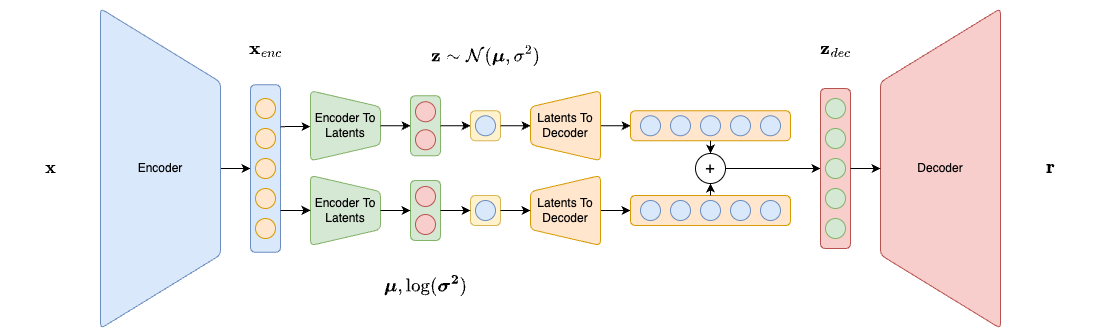

The diagram above was exported from draw.io. Its source (the exported page's mxGraphModel, read from the mxfile embedded in the PNG):
<mxGraphModel dx="926" dy="746" grid="1" gridSize="10" guides="1" tooltips="1" connect="1" arrows="1" fold="1" page="1" pageScale="1" pageWidth="827" pageHeight="1169" math="1" shadow="0">
  <root>
    <mxCell id="0" />
    <mxCell id="1" parent="0" />
    <mxCell id="xVD8kGb6bAcB1-bbJ-44-16" style="edgeStyle=orthogonalEdgeStyle;orthogonalLoop=1;jettySize=auto;html=1;exitX=0.5;exitY=0;exitDx=0;exitDy=0;entryX=0.5;entryY=1;entryDx=0;entryDy=0;rounded=1;" edge="1" parent="1" source="xVD8kGb6bAcB1-bbJ-44-5" target="xVD8kGb6bAcB1-bbJ-44-6">
      <mxGeometry relative="1" as="geometry" />
    </mxCell>
    <mxCell id="xVD8kGb6bAcB1-bbJ-44-5" value="Encoder" style="verticalLabelPosition=middle;verticalAlign=middle;html=1;shape=trapezoid;perimeter=trapezoidPerimeter;whiteSpace=wrap;size=0.23;arcSize=10;flipV=1;labelPosition=center;align=center;direction=south;fillColor=#dae8fc;strokeColor=#6c8ebf;rounded=1;" vertex="1" parent="1">
      <mxGeometry x="380" y="340" width="120" height="320" as="geometry" />
    </mxCell>
    <mxCell id="xVD8kGb6bAcB1-bbJ-44-14" value="" style="group;rounded=1;" vertex="1" connectable="0" parent="1">
      <mxGeometry x="530" y="416.25" width="30" height="167.5" as="geometry" />
    </mxCell>
    <mxCell id="xVD8kGb6bAcB1-bbJ-44-6" value="" style="rounded=1;whiteSpace=wrap;html=1;direction=south;fillColor=#dae8fc;strokeColor=#6c8ebf;" vertex="1" parent="xVD8kGb6bAcB1-bbJ-44-14">
      <mxGeometry width="30" height="167.5" as="geometry" />
    </mxCell>
    <mxCell id="xVD8kGb6bAcB1-bbJ-44-7" value="" style="ellipse;whiteSpace=wrap;html=1;aspect=fixed;fillColor=#ffe6cc;strokeColor=#d79b00;rounded=1;" vertex="1" parent="xVD8kGb6bAcB1-bbJ-44-14">
      <mxGeometry x="5" y="13.75" width="20" height="20" as="geometry" />
    </mxCell>
    <mxCell id="xVD8kGb6bAcB1-bbJ-44-9" value="" style="ellipse;whiteSpace=wrap;html=1;aspect=fixed;fillColor=#ffe6cc;strokeColor=#d79b00;rounded=1;" vertex="1" parent="xVD8kGb6bAcB1-bbJ-44-14">
      <mxGeometry x="5" y="43.75" width="20" height="20" as="geometry" />
    </mxCell>
    <mxCell id="xVD8kGb6bAcB1-bbJ-44-10" value="" style="ellipse;whiteSpace=wrap;html=1;aspect=fixed;fillColor=#ffe6cc;strokeColor=#d79b00;rounded=1;" vertex="1" parent="xVD8kGb6bAcB1-bbJ-44-14">
      <mxGeometry x="5" y="73.75" width="20" height="20" as="geometry" />
    </mxCell>
    <mxCell id="xVD8kGb6bAcB1-bbJ-44-11" value="" style="ellipse;whiteSpace=wrap;html=1;aspect=fixed;fillColor=#ffe6cc;strokeColor=#d79b00;rounded=1;" vertex="1" parent="xVD8kGb6bAcB1-bbJ-44-14">
      <mxGeometry x="5" y="103.75" width="20" height="20" as="geometry" />
    </mxCell>
    <mxCell id="xVD8kGb6bAcB1-bbJ-44-12" value="" style="ellipse;whiteSpace=wrap;html=1;aspect=fixed;fillColor=#ffe6cc;strokeColor=#d79b00;rounded=1;" vertex="1" parent="xVD8kGb6bAcB1-bbJ-44-14">
      <mxGeometry x="5" y="133.75" width="20" height="20" as="geometry" />
    </mxCell>
    <mxCell id="xVD8kGb6bAcB1-bbJ-44-15" value="Encoder To Latents" style="verticalLabelPosition=middle;verticalAlign=middle;html=1;shape=trapezoid;perimeter=trapezoidPerimeter;whiteSpace=wrap;size=0.23;arcSize=10;flipV=1;labelPosition=center;align=center;direction=south;fillColor=#d5e8d4;strokeColor=#82b366;rounded=1;" vertex="1" parent="1">
      <mxGeometry x="590" y="422.25" width="70" height="70" as="geometry" />
    </mxCell>
    <mxCell id="xVD8kGb6bAcB1-bbJ-44-18" value="Encoder To Latents" style="verticalLabelPosition=middle;verticalAlign=middle;html=1;shape=trapezoid;perimeter=trapezoidPerimeter;whiteSpace=wrap;size=0.23;arcSize=10;flipV=1;labelPosition=center;align=center;direction=south;fillColor=#d5e8d4;strokeColor=#82b366;rounded=1;" vertex="1" parent="1">
      <mxGeometry x="590" y="507" width="70" height="70" as="geometry" />
    </mxCell>
    <mxCell id="xVD8kGb6bAcB1-bbJ-44-20" style="edgeStyle=orthogonalEdgeStyle;rounded=1;orthogonalLoop=1;jettySize=auto;html=1;exitX=0.25;exitY=0;exitDx=0;exitDy=0;entryX=0.5;entryY=1;entryDx=0;entryDy=0;" edge="1" parent="1" source="xVD8kGb6bAcB1-bbJ-44-6" target="xVD8kGb6bAcB1-bbJ-44-15">
      <mxGeometry relative="1" as="geometry" />
    </mxCell>
    <mxCell id="xVD8kGb6bAcB1-bbJ-44-22" style="edgeStyle=orthogonalEdgeStyle;rounded=1;orthogonalLoop=1;jettySize=auto;html=1;exitX=0.75;exitY=0;exitDx=0;exitDy=0;entryX=0.5;entryY=1;entryDx=0;entryDy=0;" edge="1" parent="1" source="xVD8kGb6bAcB1-bbJ-44-6" target="xVD8kGb6bAcB1-bbJ-44-18">
      <mxGeometry relative="1" as="geometry" />
    </mxCell>
    <mxCell id="xVD8kGb6bAcB1-bbJ-44-36" value="" style="group;rounded=1;" vertex="1" connectable="0" parent="1">
      <mxGeometry x="690" y="427.25" width="30" height="60" as="geometry" />
    </mxCell>
    <mxCell id="xVD8kGb6bAcB1-bbJ-44-31" value="" style="rounded=1;whiteSpace=wrap;html=1;fillColor=#d5e8d4;direction=south;strokeColor=#82b366;" vertex="1" parent="xVD8kGb6bAcB1-bbJ-44-36">
      <mxGeometry width="30" height="60" as="geometry" />
    </mxCell>
    <mxCell id="xVD8kGb6bAcB1-bbJ-44-32" value="" style="ellipse;whiteSpace=wrap;html=1;aspect=fixed;fillColor=#f8cecc;strokeColor=#b85450;rounded=1;" vertex="1" parent="xVD8kGb6bAcB1-bbJ-44-36">
      <mxGeometry x="5" y="6" width="20" height="20" as="geometry" />
    </mxCell>
    <mxCell id="xVD8kGb6bAcB1-bbJ-44-33" value="" style="ellipse;whiteSpace=wrap;html=1;aspect=fixed;fillColor=#f8cecc;strokeColor=#b85450;rounded=1;" vertex="1" parent="xVD8kGb6bAcB1-bbJ-44-36">
      <mxGeometry x="5" y="34" width="20" height="20" as="geometry" />
    </mxCell>
    <mxCell id="xVD8kGb6bAcB1-bbJ-44-37" value="" style="group;rounded=1;" vertex="1" connectable="0" parent="1">
      <mxGeometry x="690" y="512" width="30" height="60" as="geometry" />
    </mxCell>
    <mxCell id="xVD8kGb6bAcB1-bbJ-44-38" value="" style="rounded=1;whiteSpace=wrap;html=1;fillColor=#d5e8d4;direction=south;strokeColor=#82b366;" vertex="1" parent="xVD8kGb6bAcB1-bbJ-44-37">
      <mxGeometry width="30" height="60" as="geometry" />
    </mxCell>
    <mxCell id="xVD8kGb6bAcB1-bbJ-44-39" value="" style="ellipse;whiteSpace=wrap;html=1;aspect=fixed;fillColor=#f8cecc;strokeColor=#b85450;rounded=1;" vertex="1" parent="xVD8kGb6bAcB1-bbJ-44-37">
      <mxGeometry x="5" y="6" width="20" height="20" as="geometry" />
    </mxCell>
    <mxCell id="xVD8kGb6bAcB1-bbJ-44-40" value="" style="ellipse;whiteSpace=wrap;html=1;aspect=fixed;fillColor=#f8cecc;strokeColor=#b85450;rounded=1;" vertex="1" parent="xVD8kGb6bAcB1-bbJ-44-37">
      <mxGeometry x="5" y="34" width="20" height="20" as="geometry" />
    </mxCell>
    <mxCell id="xVD8kGb6bAcB1-bbJ-44-43" style="edgeStyle=orthogonalEdgeStyle;rounded=1;orthogonalLoop=1;jettySize=auto;html=1;exitX=0.5;exitY=0;exitDx=0;exitDy=0;entryX=0.5;entryY=1;entryDx=0;entryDy=0;" edge="1" parent="1" source="xVD8kGb6bAcB1-bbJ-44-15" target="xVD8kGb6bAcB1-bbJ-44-31">
      <mxGeometry relative="1" as="geometry" />
    </mxCell>
    <mxCell id="xVD8kGb6bAcB1-bbJ-44-44" style="edgeStyle=orthogonalEdgeStyle;rounded=1;orthogonalLoop=1;jettySize=auto;html=1;exitX=0.5;exitY=0;exitDx=0;exitDy=0;entryX=0.5;entryY=1;entryDx=0;entryDy=0;" edge="1" parent="1" source="xVD8kGb6bAcB1-bbJ-44-18" target="xVD8kGb6bAcB1-bbJ-44-38">
      <mxGeometry relative="1" as="geometry" />
    </mxCell>
    <mxCell id="xVD8kGb6bAcB1-bbJ-44-65" value="" style="group;rounded=1;" vertex="1" connectable="0" parent="1">
      <mxGeometry x="750" y="442.25" width="30" height="30" as="geometry" />
    </mxCell>
    <mxCell id="xVD8kGb6bAcB1-bbJ-44-63" value="" style="rounded=1;whiteSpace=wrap;html=1;fontFamily=Helvetica;fontSize=11;fillColor=#fff2cc;direction=south;strokeColor=#d6b656;" vertex="1" parent="xVD8kGb6bAcB1-bbJ-44-65">
      <mxGeometry width="30" height="30" as="geometry" />
    </mxCell>
    <mxCell id="xVD8kGb6bAcB1-bbJ-44-64" value="" style="ellipse;whiteSpace=wrap;html=1;aspect=fixed;fontFamily=Helvetica;fontSize=11;fillColor=#dae8fc;strokeColor=#6c8ebf;rounded=1;" vertex="1" parent="xVD8kGb6bAcB1-bbJ-44-65">
      <mxGeometry x="5" y="5" width="20" height="20" as="geometry" />
    </mxCell>
    <mxCell id="xVD8kGb6bAcB1-bbJ-44-66" value="" style="group;rounded=1;" vertex="1" connectable="0" parent="1">
      <mxGeometry x="750" y="527" width="30" height="30" as="geometry" />
    </mxCell>
    <mxCell id="xVD8kGb6bAcB1-bbJ-44-67" value="" style="rounded=1;whiteSpace=wrap;html=1;fontFamily=Helvetica;fontSize=11;fillColor=#fff2cc;direction=south;strokeColor=#d6b656;" vertex="1" parent="xVD8kGb6bAcB1-bbJ-44-66">
      <mxGeometry width="30" height="30" as="geometry" />
    </mxCell>
    <mxCell id="xVD8kGb6bAcB1-bbJ-44-68" value="" style="ellipse;whiteSpace=wrap;html=1;aspect=fixed;fontFamily=Helvetica;fontSize=11;fillColor=#dae8fc;strokeColor=#6c8ebf;rounded=1;" vertex="1" parent="xVD8kGb6bAcB1-bbJ-44-66">
      <mxGeometry x="5" y="5" width="20" height="20" as="geometry" />
    </mxCell>
    <mxCell id="xVD8kGb6bAcB1-bbJ-44-73" style="edgeStyle=orthogonalEdgeStyle;orthogonalLoop=1;jettySize=auto;html=1;exitX=0.5;exitY=1;exitDx=0;exitDy=0;entryX=0.5;entryY=0;entryDx=0;entryDy=0;fontFamily=Helvetica;fontSize=11;fontColor=default;startArrow=classic;startFill=1;endArrow=none;endFill=0;" edge="1" parent="1" source="xVD8kGb6bAcB1-bbJ-44-63" target="xVD8kGb6bAcB1-bbJ-44-31">
      <mxGeometry relative="1" as="geometry" />
    </mxCell>
    <mxCell id="xVD8kGb6bAcB1-bbJ-44-72" style="edgeStyle=orthogonalEdgeStyle;orthogonalLoop=1;jettySize=auto;html=1;exitX=0.5;exitY=1;exitDx=0;exitDy=0;entryX=0.5;entryY=0;entryDx=0;entryDy=0;fontFamily=Helvetica;fontSize=11;fontColor=default;startArrow=classic;startFill=1;endArrow=none;endFill=0;" edge="1" parent="1" source="xVD8kGb6bAcB1-bbJ-44-67" target="xVD8kGb6bAcB1-bbJ-44-38">
      <mxGeometry relative="1" as="geometry" />
    </mxCell>
    <mxCell id="xVD8kGb6bAcB1-bbJ-44-137" style="edgeStyle=orthogonalEdgeStyle;rounded=0;orthogonalLoop=1;jettySize=auto;html=1;exitX=0.5;exitY=1;exitDx=0;exitDy=0;entryX=0;entryY=0.5;entryDx=0;entryDy=0;fontSize=12;endArrow=classic;endFill=1;" edge="1" parent="1" source="xVD8kGb6bAcB1-bbJ-44-74" target="xVD8kGb6bAcB1-bbJ-44-111">
      <mxGeometry relative="1" as="geometry" />
    </mxCell>
    <mxCell id="xVD8kGb6bAcB1-bbJ-44-74" value="Latents To Decoder" style="verticalLabelPosition=middle;verticalAlign=middle;html=1;shape=trapezoid;perimeter=trapezoidPerimeter;whiteSpace=wrap;size=0.23;arcSize=10;flipV=1;labelPosition=center;align=center;direction=north;fillColor=#ffe6cc;strokeColor=#d79b00;rounded=1;" vertex="1" parent="1">
      <mxGeometry x="810" y="422.25" width="70" height="70" as="geometry" />
    </mxCell>
    <mxCell id="xVD8kGb6bAcB1-bbJ-44-140" style="edgeStyle=orthogonalEdgeStyle;rounded=0;orthogonalLoop=1;jettySize=auto;html=1;exitX=0.5;exitY=1;exitDx=0;exitDy=0;entryX=0;entryY=0.5;entryDx=0;entryDy=0;fontSize=12;endArrow=classic;endFill=1;" edge="1" parent="1" source="xVD8kGb6bAcB1-bbJ-44-75" target="xVD8kGb6bAcB1-bbJ-44-131">
      <mxGeometry relative="1" as="geometry" />
    </mxCell>
    <mxCell id="xVD8kGb6bAcB1-bbJ-44-75" value="Latents To Decoder" style="verticalLabelPosition=middle;verticalAlign=middle;html=1;shape=trapezoid;perimeter=trapezoidPerimeter;whiteSpace=wrap;size=0.23;arcSize=10;flipV=1;labelPosition=center;align=center;direction=north;fillColor=#ffe6cc;strokeColor=#d79b00;rounded=1;" vertex="1" parent="1">
      <mxGeometry x="810" y="507" width="70" height="70" as="geometry" />
    </mxCell>
    <mxCell id="xVD8kGb6bAcB1-bbJ-44-78" style="edgeStyle=orthogonalEdgeStyle;rounded=0;orthogonalLoop=1;jettySize=auto;html=1;exitX=0.5;exitY=0;exitDx=0;exitDy=0;entryX=0.5;entryY=0;entryDx=0;entryDy=0;fontSize=12;endArrow=classic;endFill=1;" edge="1" parent="1" source="xVD8kGb6bAcB1-bbJ-44-63" target="xVD8kGb6bAcB1-bbJ-44-74">
      <mxGeometry relative="1" as="geometry" />
    </mxCell>
    <mxCell id="xVD8kGb6bAcB1-bbJ-44-80" style="edgeStyle=orthogonalEdgeStyle;rounded=0;orthogonalLoop=1;jettySize=auto;html=1;exitX=0.5;exitY=0;exitDx=0;exitDy=0;entryX=0.5;entryY=0;entryDx=0;entryDy=0;fontSize=12;endArrow=classic;endFill=1;" edge="1" parent="1" source="xVD8kGb6bAcB1-bbJ-44-67" target="xVD8kGb6bAcB1-bbJ-44-75">
      <mxGeometry relative="1" as="geometry" />
    </mxCell>
    <mxCell id="xVD8kGb6bAcB1-bbJ-44-129" value="" style="group" vertex="1" connectable="0" parent="1">
      <mxGeometry x="910" y="442.25" width="160" height="30" as="geometry" />
    </mxCell>
    <mxCell id="xVD8kGb6bAcB1-bbJ-44-111" value="" style="rounded=1;whiteSpace=wrap;html=1;fontSize=16;fillColor=#ffe6cc;strokeColor=#d79b00;" vertex="1" parent="xVD8kGb6bAcB1-bbJ-44-129">
      <mxGeometry width="160" height="30" as="geometry" />
    </mxCell>
    <mxCell id="xVD8kGb6bAcB1-bbJ-44-117" value="" style="ellipse;whiteSpace=wrap;html=1;aspect=fixed;fontSize=16;fillColor=#dae8fc;strokeColor=#6c8ebf;" vertex="1" parent="xVD8kGb6bAcB1-bbJ-44-129">
      <mxGeometry x="70" y="5" width="20" height="20" as="geometry" />
    </mxCell>
    <mxCell id="xVD8kGb6bAcB1-bbJ-44-125" value="" style="ellipse;whiteSpace=wrap;html=1;aspect=fixed;fontSize=16;fillColor=#dae8fc;strokeColor=#6c8ebf;" vertex="1" parent="xVD8kGb6bAcB1-bbJ-44-129">
      <mxGeometry x="100" y="5" width="20" height="20" as="geometry" />
    </mxCell>
    <mxCell id="xVD8kGb6bAcB1-bbJ-44-126" value="" style="ellipse;whiteSpace=wrap;html=1;aspect=fixed;fontSize=16;fillColor=#dae8fc;strokeColor=#6c8ebf;" vertex="1" parent="xVD8kGb6bAcB1-bbJ-44-129">
      <mxGeometry x="130" y="5" width="20" height="20" as="geometry" />
    </mxCell>
    <mxCell id="xVD8kGb6bAcB1-bbJ-44-127" value="" style="ellipse;whiteSpace=wrap;html=1;aspect=fixed;fontSize=16;fillColor=#dae8fc;strokeColor=#6c8ebf;" vertex="1" parent="xVD8kGb6bAcB1-bbJ-44-129">
      <mxGeometry x="40" y="5" width="20" height="20" as="geometry" />
    </mxCell>
    <mxCell id="xVD8kGb6bAcB1-bbJ-44-128" value="" style="ellipse;whiteSpace=wrap;html=1;aspect=fixed;fontSize=16;fillColor=#dae8fc;strokeColor=#6c8ebf;" vertex="1" parent="xVD8kGb6bAcB1-bbJ-44-129">
      <mxGeometry x="10" y="5" width="20" height="20" as="geometry" />
    </mxCell>
    <mxCell id="xVD8kGb6bAcB1-bbJ-44-130" value="" style="group" vertex="1" connectable="0" parent="1">
      <mxGeometry x="910" y="527" width="160" height="30" as="geometry" />
    </mxCell>
    <mxCell id="xVD8kGb6bAcB1-bbJ-44-131" value="" style="rounded=1;whiteSpace=wrap;html=1;fontSize=16;fillColor=#ffe6cc;strokeColor=#d79b00;" vertex="1" parent="xVD8kGb6bAcB1-bbJ-44-130">
      <mxGeometry width="160" height="30" as="geometry" />
    </mxCell>
    <mxCell id="xVD8kGb6bAcB1-bbJ-44-132" value="" style="ellipse;whiteSpace=wrap;html=1;aspect=fixed;fontSize=16;fillColor=#dae8fc;strokeColor=#6c8ebf;" vertex="1" parent="xVD8kGb6bAcB1-bbJ-44-130">
      <mxGeometry x="70" y="5" width="20" height="20" as="geometry" />
    </mxCell>
    <mxCell id="xVD8kGb6bAcB1-bbJ-44-133" value="" style="ellipse;whiteSpace=wrap;html=1;aspect=fixed;fontSize=16;fillColor=#dae8fc;strokeColor=#6c8ebf;" vertex="1" parent="xVD8kGb6bAcB1-bbJ-44-130">
      <mxGeometry x="100" y="5" width="20" height="20" as="geometry" />
    </mxCell>
    <mxCell id="xVD8kGb6bAcB1-bbJ-44-134" value="" style="ellipse;whiteSpace=wrap;html=1;aspect=fixed;fontSize=16;fillColor=#dae8fc;strokeColor=#6c8ebf;" vertex="1" parent="xVD8kGb6bAcB1-bbJ-44-130">
      <mxGeometry x="130" y="5" width="20" height="20" as="geometry" />
    </mxCell>
    <mxCell id="xVD8kGb6bAcB1-bbJ-44-135" value="" style="ellipse;whiteSpace=wrap;html=1;aspect=fixed;fontSize=16;fillColor=#dae8fc;strokeColor=#6c8ebf;" vertex="1" parent="xVD8kGb6bAcB1-bbJ-44-130">
      <mxGeometry x="40" y="5" width="20" height="20" as="geometry" />
    </mxCell>
    <mxCell id="xVD8kGb6bAcB1-bbJ-44-136" value="" style="ellipse;whiteSpace=wrap;html=1;aspect=fixed;fontSize=16;fillColor=#dae8fc;strokeColor=#6c8ebf;" vertex="1" parent="xVD8kGb6bAcB1-bbJ-44-130">
      <mxGeometry x="10" y="5" width="20" height="20" as="geometry" />
    </mxCell>
    <mxCell id="xVD8kGb6bAcB1-bbJ-44-151" style="edgeStyle=orthogonalEdgeStyle;rounded=0;orthogonalLoop=1;jettySize=auto;html=1;exitX=1;exitY=0.5;exitDx=0;exitDy=0;entryX=0.5;entryY=0;entryDx=0;entryDy=0;fontSize=12;endArrow=classic;endFill=1;" edge="1" parent="1" source="xVD8kGb6bAcB1-bbJ-44-141" target="xVD8kGb6bAcB1-bbJ-44-145">
      <mxGeometry relative="1" as="geometry" />
    </mxCell>
    <mxCell id="xVD8kGb6bAcB1-bbJ-44-141" value="+" style="ellipse;whiteSpace=wrap;html=1;aspect=fixed;fontSize=16;" vertex="1" parent="1">
      <mxGeometry x="975" y="485" width="30" height="30" as="geometry" />
    </mxCell>
    <mxCell id="xVD8kGb6bAcB1-bbJ-44-142" style="edgeStyle=orthogonalEdgeStyle;rounded=0;orthogonalLoop=1;jettySize=auto;html=1;exitX=0.5;exitY=1;exitDx=0;exitDy=0;entryX=0.5;entryY=0;entryDx=0;entryDy=0;fontSize=12;endArrow=classic;endFill=1;" edge="1" parent="1" source="xVD8kGb6bAcB1-bbJ-44-111" target="xVD8kGb6bAcB1-bbJ-44-141">
      <mxGeometry relative="1" as="geometry" />
    </mxCell>
    <mxCell id="xVD8kGb6bAcB1-bbJ-44-143" style="edgeStyle=orthogonalEdgeStyle;rounded=0;orthogonalLoop=1;jettySize=auto;html=1;exitX=0.5;exitY=0;exitDx=0;exitDy=0;entryX=0.5;entryY=1;entryDx=0;entryDy=0;fontSize=12;endArrow=classic;endFill=1;" edge="1" parent="1" source="xVD8kGb6bAcB1-bbJ-44-131" target="xVD8kGb6bAcB1-bbJ-44-141">
      <mxGeometry relative="1" as="geometry" />
    </mxCell>
    <mxCell id="xVD8kGb6bAcB1-bbJ-44-144" value="" style="group;rotation=-90;" vertex="1" connectable="0" parent="1">
      <mxGeometry x="1035" y="485" width="160" height="30" as="geometry" />
    </mxCell>
    <mxCell id="xVD8kGb6bAcB1-bbJ-44-145" value="" style="rounded=1;whiteSpace=wrap;html=1;fontSize=16;fillColor=#f8cecc;strokeColor=#b85450;rotation=-90;" vertex="1" parent="xVD8kGb6bAcB1-bbJ-44-144">
      <mxGeometry width="160" height="30" as="geometry" />
    </mxCell>
    <mxCell id="xVD8kGb6bAcB1-bbJ-44-146" value="" style="ellipse;whiteSpace=wrap;html=1;aspect=fixed;fontSize=16;fillColor=#d5e8d4;strokeColor=#82b366;rotation=-90;" vertex="1" parent="xVD8kGb6bAcB1-bbJ-44-144">
      <mxGeometry x="70" y="5" width="20" height="20" as="geometry" />
    </mxCell>
    <mxCell id="xVD8kGb6bAcB1-bbJ-44-147" value="" style="ellipse;whiteSpace=wrap;html=1;aspect=fixed;fontSize=16;fillColor=#d5e8d4;strokeColor=#82b366;rotation=-90;" vertex="1" parent="xVD8kGb6bAcB1-bbJ-44-144">
      <mxGeometry x="70" y="-25" width="20" height="20" as="geometry" />
    </mxCell>
    <mxCell id="xVD8kGb6bAcB1-bbJ-44-148" value="" style="ellipse;whiteSpace=wrap;html=1;aspect=fixed;fontSize=16;fillColor=#d5e8d4;strokeColor=#82b366;rotation=-90;" vertex="1" parent="xVD8kGb6bAcB1-bbJ-44-144">
      <mxGeometry x="70" y="-55" width="20" height="20" as="geometry" />
    </mxCell>
    <mxCell id="xVD8kGb6bAcB1-bbJ-44-149" value="" style="ellipse;whiteSpace=wrap;html=1;aspect=fixed;fontSize=16;fillColor=#d5e8d4;strokeColor=#82b366;rotation=-90;" vertex="1" parent="xVD8kGb6bAcB1-bbJ-44-144">
      <mxGeometry x="70" y="35" width="20" height="20" as="geometry" />
    </mxCell>
    <mxCell id="xVD8kGb6bAcB1-bbJ-44-150" value="" style="ellipse;whiteSpace=wrap;html=1;aspect=fixed;fontSize=16;fillColor=#d5e8d4;strokeColor=#82b366;rotation=-90;" vertex="1" parent="xVD8kGb6bAcB1-bbJ-44-144">
      <mxGeometry x="70" y="65" width="20" height="20" as="geometry" />
    </mxCell>
    <mxCell id="xVD8kGb6bAcB1-bbJ-44-152" value="Decoder" style="verticalLabelPosition=middle;verticalAlign=middle;html=1;shape=trapezoid;perimeter=trapezoidPerimeter;whiteSpace=wrap;size=0.23;arcSize=10;flipV=1;labelPosition=center;align=center;direction=north;fillColor=#f8cecc;strokeColor=#b85450;rounded=1;" vertex="1" parent="1">
      <mxGeometry x="1160" y="340" width="120" height="320" as="geometry" />
    </mxCell>
    <mxCell id="xVD8kGb6bAcB1-bbJ-44-154" style="edgeStyle=orthogonalEdgeStyle;rounded=0;orthogonalLoop=1;jettySize=auto;html=1;exitX=0.5;exitY=1;exitDx=0;exitDy=0;entryX=0.5;entryY=0;entryDx=0;entryDy=0;fontSize=12;endArrow=classic;endFill=1;" edge="1" parent="1" source="xVD8kGb6bAcB1-bbJ-44-145" target="xVD8kGb6bAcB1-bbJ-44-152">
      <mxGeometry relative="1" as="geometry" />
    </mxCell>
    <mxCell id="xVD8kGb6bAcB1-bbJ-44-155" value="$$&lt;br&gt;\mathbf{x}&lt;br&gt;$$" style="text;html=1;align=center;verticalAlign=middle;resizable=0;points=[];autosize=1;strokeColor=none;fillColor=none;fontSize=16;" vertex="1" parent="1">
      <mxGeometry x="280" y="465" width="100" height="70" as="geometry" />
    </mxCell>
    <mxCell id="xVD8kGb6bAcB1-bbJ-44-156" value="$$&lt;br&gt;\mathbf{r}&lt;br&gt;$$" style="text;html=1;align=center;verticalAlign=middle;resizable=0;points=[];autosize=1;strokeColor=none;fillColor=none;fontSize=16;" vertex="1" parent="1">
      <mxGeometry x="1285" y="465" width="90" height="70" as="geometry" />
    </mxCell>
    <mxCell id="xVD8kGb6bAcB1-bbJ-44-157" value="$$&lt;br&gt;\mathbf{z}&lt;br&gt;\sim&lt;br&gt;\mathcal{N}(\boldsymbol{\mu}, \sigma^2)&lt;br&gt;$$" style="text;html=1;align=center;verticalAlign=middle;resizable=0;points=[];autosize=1;strokeColor=none;fillColor=none;fontSize=16;" vertex="1" parent="1">
      <mxGeometry x="610" y="332.25" width="310" height="110" as="geometry" />
    </mxCell>
    <mxCell id="xVD8kGb6bAcB1-bbJ-44-158" value="$$&lt;br&gt;\boldsymbol{\mu},&lt;br&gt;\log(\boldsymbol{\sigma^2})&lt;br&gt;$$" style="text;html=1;align=center;verticalAlign=middle;resizable=0;points=[];autosize=1;strokeColor=none;fillColor=none;fontSize=16;" vertex="1" parent="1">
      <mxGeometry x="595" y="572" width="220" height="90" as="geometry" />
    </mxCell>
    <mxCell id="xVD8kGb6bAcB1-bbJ-44-159" value="$$&lt;br&gt;\mathbf{x}_{enc}&lt;br&gt;$$" style="text;html=1;align=center;verticalAlign=middle;resizable=0;points=[];autosize=1;strokeColor=none;fillColor=none;fontSize=16;" vertex="1" parent="1">
      <mxGeometry x="475" y="346.25" width="140" height="70" as="geometry" />
    </mxCell>
    <mxCell id="xVD8kGb6bAcB1-bbJ-44-160" value="$$&lt;br&gt;\mathbf{z}_{dec}&lt;br&gt;$$" style="text;html=1;align=center;verticalAlign=middle;resizable=0;points=[];autosize=1;strokeColor=none;fillColor=none;fontSize=16;" vertex="1" parent="1">
      <mxGeometry x="1045" y="346.25" width="140" height="70" as="geometry" />
    </mxCell>
  </root>
</mxGraphModel>